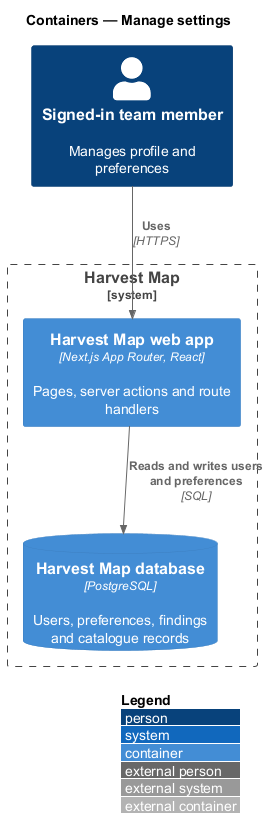

The diagram above was rendered by PlantUML. Its source (embedded in the PNG):
@startuml
!include <C4/C4_Container>
LAYOUT_WITH_LEGEND()
title Containers — Manage settings

Person(member, "Signed-in team member", "Manages profile and preferences")
System_Boundary(hm, "Harvest Map") {
  Container(web, "Harvest Map web app", "Next.js App Router, React", "Pages, server actions and route handlers")
  ContainerDb(db, "Harvest Map database", "PostgreSQL", "Users, preferences, findings and catalogue records")
}
Rel(member, web, "Uses", "HTTPS")
Rel(web, db, "Reads and writes users and preferences", "SQL")
@enduml